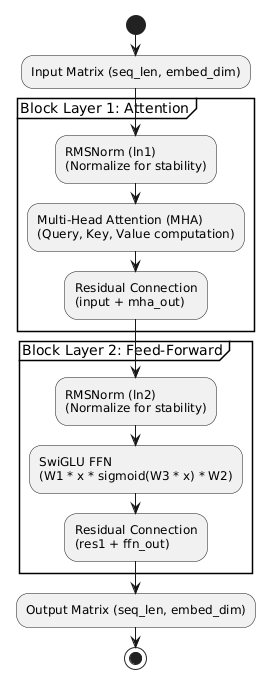

The diagram above was rendered by PlantUML. Its source (embedded in the PNG):
@startuml
start
:Input Matrix (seq_len, embed_dim);
partition "Block Layer 1: Attention" {
    :RMSNorm (ln1) 
(Normalize for stability);
    :Multi-Head Attention (MHA) 
(Query, Key, Value computation);
    :Residual Connection 
(input + mha_out);
}
partition "Block Layer 2: Feed-Forward" {
    :RMSNorm (ln2) 
(Normalize for stability);
    :SwiGLU FFN 
(W1 * x * sigmoid(W3 * x) * W2);
    :Residual Connection 
(res1 + ffn_out);
}
:Output Matrix (seq_len, embed_dim);
stop
@enduml